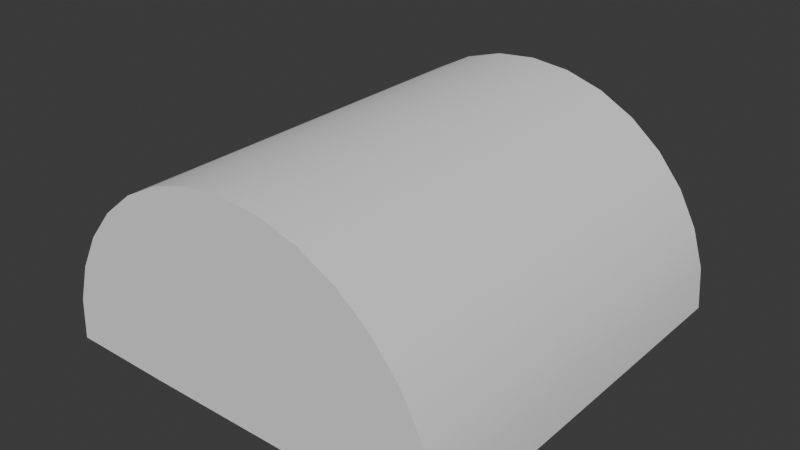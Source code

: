 # Source: Hungar.blend  (saved by Blender 4.0.36; exported with 4.5.12 LTS)
import bpy
from mathutils import Matrix  # noqa: F401  (used for matrix-valued properties, if any)

bpy.ops.wm.read_factory_settings(use_empty=True)
scene = bpy.context.scene
scene.name = 'Scene'

# ---- collections
col_collection = bpy.data.collections.new('Collection'); scene.collection.children.link(col_collection)

# ---- node groups
ng_auto_smooth = bpy.data.node_groups.new('Auto Smooth', 'GeometryNodeTree')
_s = ng_auto_smooth.interface.new_socket(name='Geometry', in_out='OUTPUT', socket_type='NodeSocketGeometry')
_s = ng_auto_smooth.interface.new_socket(name='Geometry', in_out='INPUT', socket_type='NodeSocketGeometry')
_s = ng_auto_smooth.interface.new_socket(name='Angle', in_out='INPUT', socket_type='NodeSocketFloat')
_s.subtype = 'ANGLE'
_s.min_value = 0.0
_s.max_value = 3.142
ng_auto_smooth.is_modifier = True
_N = ng_auto_smooth.nodes; _L = ng_auto_smooth.links
n0 = _N.new('NodeGroupOutput'); n0.name = 'Group Output'; n0.location = (480, -100)
n1 = _N.new('NodeGroupInput'); n1.name = 'Group Input'; n1.location = (-420, -300)
n2 = _N.new('NodeGroupInput'); n2.name = 'Group Input.001'; n2.location = (-60, -100)
n3 = _N.new('GeometryNodeSetShadeSmooth'); n3.name = 'Set Shade Smooth'; n3.location = (120, -100)
n3.domain = 'EDGE'
n4 = _N.new('GeometryNodeSetShadeSmooth'); n4.name = 'Set Shade Smooth.001'; n4.location = (300, -100)
n5 = _N.new('GeometryNodeInputMeshEdgeAngle'); n5.name = 'Edge Angle'; n5.location = (-420, -220)
n6 = _N.new('GeometryNodeInputEdgeSmooth'); n6.name = 'Is Edge Smooth'; n6.location = (-60, -160)
n7 = _N.new('GeometryNodeInputShadeSmooth'); n7.name = 'Is Face Smooth'; n7.location = (-240, -340)
n8 = _N.new('FunctionNodeBooleanMath'); n8.name = 'Boolean Math'; n8.location = (-60, -220)
n9 = _N.new('FunctionNodeCompare'); n9.name = 'Compare'; n9.location = (-240, -180)
n9.operation = 'LESS_EQUAL'
_L.new(n5.outputs[0], n9.inputs[0])
_L.new(n4.outputs[0], n0.inputs[0])
_L.new(n1.outputs[1], n9.inputs[1])
_L.new(n9.outputs[0], n8.inputs[0])
_L.new(n7.outputs[0], n8.inputs[1])
_L.new(n2.outputs[0], n3.inputs[0])
_L.new(n6.outputs[0], n3.inputs[1])
_L.new(n3.outputs[0], n4.inputs[0])
_L.new(n8.outputs[0], n3.inputs[2])
n0.is_active_output = True

# ---- world
world_world = bpy.data.worlds.new('World'); scene.world = world_world
world_world.use_nodes = True; world_world.node_tree.nodes.clear()
_N = world_world.node_tree.nodes; _L = world_world.node_tree.links
n0 = _N.new('ShaderNodeOutputWorld'); n0.name = 'World Output'; n0.location = (300, 300)
n1 = _N.new('ShaderNodeBackground'); n1.name = 'Background'; n1.location = (10, 300)
n1.inputs[0].default_value = (0.05088, 0.05088, 0.05088, 1.0)
_L.new(n1.outputs[0], n0.inputs[0])
n0.is_active_output = True
world_world.color = (0.05088, 0.05088, 0.05088)
world_world.use_sun_shadow = False
world_world.sun_shadow_jitter_overblur = 0.0

# ---- meshes
me_cylinder = bpy.data.meshes.new('Cylinder')
me_cylinder.from_pydata([(0.0, 1.0, -1.0), (0.0, 1.0, 1.0), (0.1951, 0.9808, -1.0), (0.1951, 0.9808, 1.0), (0.3827, 0.9239, -1.0), (0.3827, 0.9239, 1.0), (0.5556, 0.8315, -1.0), (0.5556, 0.8315, 1.0), (0.7071, 0.7071, -1.0), (0.7071, 0.7071, 1.0), (0.8315, 0.5556, -1.0), (0.8315, 0.5556, 1.0), (0.9239, 0.3827, -1.0), (0.9239, 0.3827, 1.0), (0.9808, 0.1951, -1.0), (0.9808, 0.1951, 1.0), (1.0, 0.0, -1.0), (1.0, 0.0, 1.0), (0.7693, 0.6313, 1.0), (0.7693, 0.6313, -1.0), (-0.7693, 0.6313, 1.0), (-0.7693, 0.6313, -1.0), (0.4691, 0.8777, 1.0), (0.4691, 0.8777, -1.0), (-0.4691, 0.8777, 1.0), (-0.4691, 0.8777, -1.0), (-1.0, 0.0, -1.0), (-1.0, 0.0, 1.0), (-0.9808, 0.1951, -1.0), (-0.9808, 0.1951, 1.0), (-0.9239, 0.3827, -1.0), (-0.9239, 0.3827, 1.0), (-0.8315, 0.5556, -1.0), (-0.8315, 0.5556, 1.0), (-0.7071, 0.7071, -1.0), (-0.7071, 0.7071, 1.0), (-0.5556, 0.8315, -1.0), (-0.5556, 0.8315, 1.0), (-0.3827, 0.9239, -1.0), (-0.3827, 0.9239, 1.0), (-0.1951, 0.9808, -1.0), (-0.1951, 0.9808, 1.0), (0.0, 0.0, 1.0), (0.0, 0.0, -1.0), (0.5, 0.0, 1.0), (0.5, 0.0, -1.0), (-0.5, 0.0, 1.0), (-0.5, 0.0, -1.0), (-0.469, 0.0, -1.0), (0.4685, 0.0, -1.0), (-0.4691, 0.6529, -1.0), (0.469, 0.6529, -1.0)], [], [(0, 1, 3, 2), (2, 3, 5, 4), (23, 22, 7, 6), (6, 7, 9, 8), (19, 18, 11, 10), (10, 11, 13, 12), (12, 13, 15, 14), (14, 15, 17, 16), (8, 9, 18, 19), (32, 33, 20, 21), (4, 5, 22, 23), (36, 37, 24, 25), (47, 46, 27, 26), (3, 1, 41, 39, 24, 37, 35, 20, 33, 31, 29, 27, 46, 42, 44, 17, 15, 13, 11, 18, 9, 7, 22, 5), (26, 27, 29, 28), (28, 29, 31, 30), (30, 31, 33, 32), (21, 20, 35, 34), (34, 35, 37, 36), (25, 24, 39, 38), (38, 39, 41, 40), (40, 41, 1, 0), (0, 2, 4, 23, 51, 50, 25, 38, 40), (45, 44, 42, 43, 49), (16, 17, 44, 45), (43, 42, 46, 47, 48), (25, 50, 48, 47, 26, 28, 30, 32, 21, 34, 36), (49, 51, 23, 6, 8, 19, 10, 12, 14, 16, 45)])
me_cylinder.polygons.foreach_set('use_smooth', [True] * 28)
_uv = me_cylinder.uv_layers.new(name='UVMap')
_uv.uv.foreach_set('vector', [1.0, 0.5, 1.0, 1.0, 0.9688, 1.0, 0.9688, 0.5, 0.9688, 0.5, 0.9688, 1.0, 0.9375, 1.0, 0.9375, 0.5, 0.9219, 0.5, 0.9219, 1.0, 0.9062, 1.0, 0.9062, 0.5, 0.9062, 0.5, 0.9062, 1.0, 0.875, 1.0, 0.875, 0.5, 0.8594, 0.5, 0.8594, 1.0, 0.8438, 1.0, 0.8438, 0.5, 0.8438, 0.5, 0.8438, 1.0, 0.8125, 1.0, 0.8125, 0.5, 0.8125, 0.5, 0.8125, 1.0, 0.7812, 1.0, 0.7812, 0.5, 0.7812, 0.5, 0.7812, 1.0, 0.75, 1.0, 0.75, 0.5, 0.875, 0.5, 0.875, 1.0, 0.8594, 1.0, 0.8594, 0.5, 0.1562, 0.5, 0.1562, 1.0, 0.1406, 1.0, 0.1406, 0.5, 0.9375, 0.5, 0.9375, 1.0, 0.9219, 1.0, 0.9219, 0.5, 0.09375, 0.5, 0.09375, 1.0, 0.07812, 1.0, 0.07812, 0.5, 0.63, 0.25, 0.375, 1.0, 0.25, 1.0, 0.51, 0.25, 0.9688, 1.0, 0.0, 1.0, 0.03125, 1.0, 0.0625, 1.0, 0.07812, 1.0, 0.09375, 1.0, 0.125, 1.0, 0.1406, 1.0, 0.1562, 1.0, 0.1875, 1.0, 0.2188, 1.0, 0.25, 1.0, 0.375, 1.0, 0.5, 1.0, 0.625, 1.0, 0.75, 1.0, 0.7812, 1.0, 0.8125, 1.0, 0.8438, 1.0, 0.8594, 1.0, 0.875, 1.0, 0.9062, 1.0, 0.9219, 1.0, 0.9375, 1.0, 0.25, 0.5, 0.25, 1.0, 0.2188, 1.0, 0.2188, 0.5, 0.2188, 0.5, 0.2188, 1.0, 0.1875, 1.0, 0.1875, 0.5, 0.1875, 0.5, 0.1875, 1.0, 0.1562, 1.0, 0.1562, 0.5, 0.1406, 0.5, 0.1406, 1.0, 0.125, 1.0, 0.125, 0.5, 0.125, 0.5, 0.125, 1.0, 0.09375, 1.0, 0.09375, 0.5, 0.07812, 0.5, 0.07812, 1.0, 0.0625, 1.0, 0.0625, 0.5, 0.0625, 0.5, 0.0625, 1.0, 0.03125, 1.0, 0.03125, 0.5, 0.03125, 0.5, 0.03125, 1.0, 0.0, 1.0, 0.0, 0.5, 0.75, 0.49, 0.7968, 0.4854, 0.8418, 0.4717, 0.8626, 0.4606, 0.8626, 0.4067, 0.6374, 0.4067, 0.6374, 0.4606, 0.6582, 0.4717, 0.7032, 0.4854, 0.87, 0.25, 0.625, 1.0, 0.5, 1.0, 0.75, 0.25, 0.8625, 0.25, 0.99, 0.25, 0.75, 1.0, 0.625, 1.0, 0.87, 0.25, 0.75, 0.25, 0.5, 1.0, 0.375, 1.0, 0.63, 0.25, 0.6375, 0.25, 0.6374, 0.4606, 0.6374, 0.4067, 0.6375, 0.25, 0.63, 0.25, 0.51, 0.25, 0.5146, 0.2968, 0.5283, 0.3418, 0.5504, 0.3833, 0.5654, 0.4015, 0.5803, 0.4197, 0.6167, 0.4496, 0.8625, 0.25, 0.8626, 0.4067, 0.8626, 0.4606, 0.8833, 0.4496, 0.9197, 0.4197, 0.9346, 0.4015, 0.9496, 0.3833, 0.9717, 0.3418, 0.9854, 0.2968, 0.99, 0.25, 0.87, 0.25])
me_cylinder.update()

# ---- objects
ob_cylinder = bpy.data.objects.new('Cylinder', me_cylinder)

# ---- transforms, parenting, visibility, modifiers, constraints
ob_cylinder.location = (0.0, 0.0, 0.0)
ob_cylinder.rotation_euler = (1.571, 0.0, 0.0)
_m = ob_cylinder.modifiers.new('Solidify', 'SOLIDIFY')
_m.thickness = -0.02
_m = ob_cylinder.modifiers.new('Auto Smooth', 'NODES')
_m.node_group = ng_auto_smooth
_gi = [s.identifier for s in ng_auto_smooth.interface.items_tree if s.item_type == 'SOCKET' and s.in_out == 'INPUT']
_m[_gi[1]] = 0.5236  # Angle

# ---- collection membership
col_collection.objects.link(ob_cylinder)

# ---- scene / render settings (as saved in the file)
scene.frame_start = 1; scene.frame_end = 250; scene.frame_set(0)
scene.render.engine = 'BLENDER_EEVEE_NEXT'
scene.cycles.sampling_pattern = 'TABULATED_SOBOL'
bpy.context.view_layer.update()

# ---- added for rendering (the .blend has no active camera and no usable light): camera, sun
cam_auto = bpy.data.cameras.new('AutoCamera')
cam_auto.lens = 50.0
cam_auto.sensor_width = 36.0
cam_auto.clip_end = 1000.0
ob_auto_camera = bpy.data.objects.new('AutoCamera', cam_auto)
scene.collection.objects.link(ob_auto_camera)
ob_auto_camera.location = (2.82244, -3.384, 2.75523)
ob_auto_camera.rotation_euler = (1.09748, -7.21219e-08, 0.694738)
scene.camera = ob_auto_camera
light_auto_sun = bpy.data.lights.new('AutoSun', 'SUN')
light_auto_sun.energy = 3.0
light_auto_sun.angle = 0.0523599
ob_auto_sun = bpy.data.objects.new('AutoSun', light_auto_sun)
scene.collection.objects.link(ob_auto_sun)
ob_auto_sun.rotation_euler = (0.872665, 0.174533, 0.523599)
bpy.context.view_layer.update()

